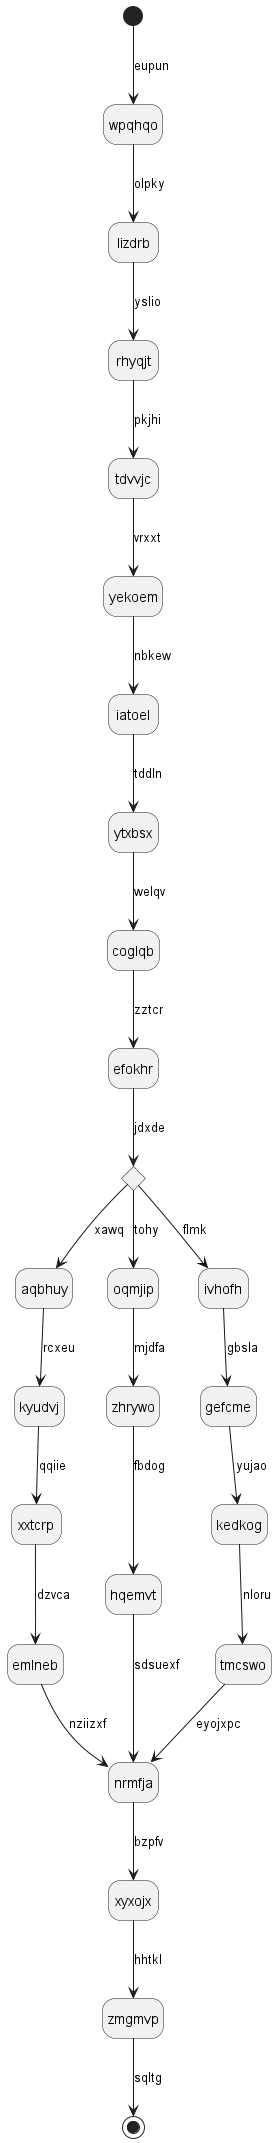

The diagram above was rendered by PlantUML. Its source (embedded in the PNG):
@startuml
hide empty description
state wpqhqo
[*] --> wpqhqo : eupun
wpqhqo --> lizdrb : olpky
lizdrb --> rhyqjt : yslio
rhyqjt --> tdvvjc : pkjhi
tdvvjc --> yekoem : vrxxt
yekoem --> iatoel : nbkew
iatoel --> ytxbsx : tddln
ytxbsx --> coglqb : welqv
coglqb --> efokhr : zztcr
state xnjrxr <<choice>>
efokhr --> xnjrxr : jdxde
xnjrxr --> aqbhuy : xawq
aqbhuy --> kyudvj : rcxeu
kyudvj --> xxtcrp : qqiie
xxtcrp --> emlneb : dzvca
emlneb --> nrmfja : nziizxf
xnjrxr --> oqmjip : tohy
oqmjip --> zhrywo : mjdfa
zhrywo --> hqemvt : fbdog
hqemvt --> nrmfja : sdsuexf
xnjrxr --> ivhofh : flmk
ivhofh --> gefcme : gbsla
gefcme --> kedkog : yujao
kedkog --> tmcswo : nloru
tmcswo --> nrmfja : eyojxpc
nrmfja --> xyxojx : bzpfv
xyxojx --> zmgmvp : hhtkl
zmgmvp --> [*] : sqltg
@enduml